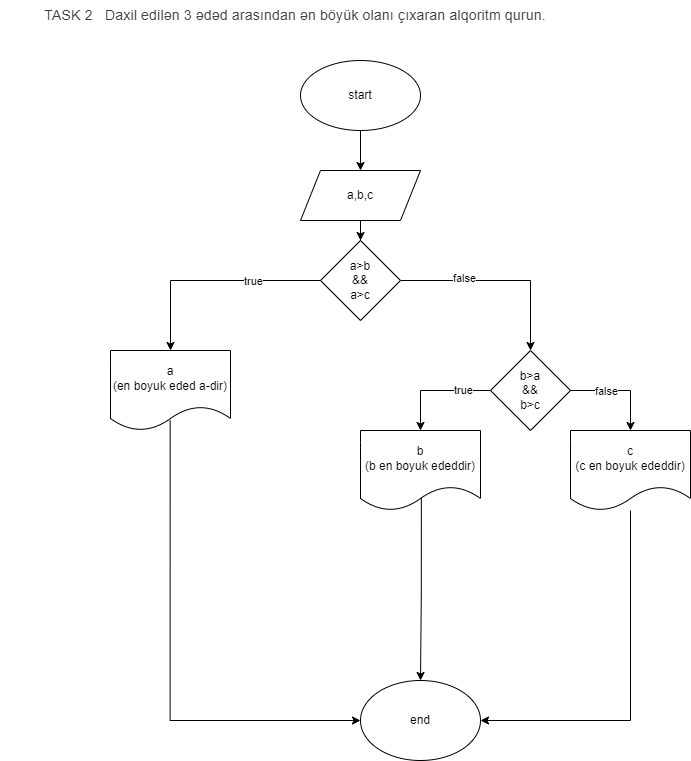

The diagram above was exported from draw.io. Its source (the exported page's mxGraphModel, read from the mxfile embedded in the PNG):
<mxGraphModel dx="1050" dy="566" grid="1" gridSize="10" guides="1" tooltips="1" connect="1" arrows="1" fold="1" page="1" pageScale="1" pageWidth="827" pageHeight="1169" math="0" shadow="0">
  <root>
    <mxCell id="0" />
    <mxCell id="1" parent="0" />
    <mxCell id="QIyqzmh7_7r8aqmGILX0-3" value="&lt;font style=&quot;-webkit-tap-highlight-color: transparent; color: rgb(60, 64, 67); font-family: Roboto, Arial, sans-serif; font-size: 14px; letter-spacing: 0.2px; text-align: start; vertical-align: inherit;&quot;&gt;TASK 2&amp;nbsp; &amp;nbsp;&lt;/font&gt;&lt;font style=&quot;-webkit-tap-highlight-color: transparent; color: rgb(60, 64, 67); font-family: Roboto, Arial, sans-serif; font-size: 14px; letter-spacing: 0.2px; text-align: start; vertical-align: inherit;&quot;&gt;Daxil edilən 3 ədəd arasından ən böyük olanı çıxaran alqoritm qurun.&lt;/font&gt;" style="text;html=1;strokeColor=none;fillColor=none;align=center;verticalAlign=middle;whiteSpace=wrap;rounded=0;" vertex="1" parent="1">
      <mxGeometry x="10" y="10" width="590" height="30" as="geometry" />
    </mxCell>
    <mxCell id="QIyqzmh7_7r8aqmGILX0-9" style="edgeStyle=orthogonalEdgeStyle;rounded=0;orthogonalLoop=1;jettySize=auto;html=1;exitX=0.5;exitY=1;exitDx=0;exitDy=0;" edge="1" parent="1" source="QIyqzmh7_7r8aqmGILX0-5" target="QIyqzmh7_7r8aqmGILX0-10">
      <mxGeometry relative="1" as="geometry">
        <mxPoint x="370" y="180" as="targetPoint" />
      </mxGeometry>
    </mxCell>
    <mxCell id="QIyqzmh7_7r8aqmGILX0-5" value="start" style="ellipse;whiteSpace=wrap;html=1;" vertex="1" parent="1">
      <mxGeometry x="310" y="70" width="120" height="70" as="geometry" />
    </mxCell>
    <mxCell id="QIyqzmh7_7r8aqmGILX0-12" value="" style="edgeStyle=orthogonalEdgeStyle;rounded=0;orthogonalLoop=1;jettySize=auto;html=1;" edge="1" parent="1" source="QIyqzmh7_7r8aqmGILX0-10" target="QIyqzmh7_7r8aqmGILX0-11">
      <mxGeometry relative="1" as="geometry" />
    </mxCell>
    <mxCell id="QIyqzmh7_7r8aqmGILX0-10" value="a,b,c" style="shape=parallelogram;perimeter=parallelogramPerimeter;whiteSpace=wrap;html=1;fixedSize=1;" vertex="1" parent="1">
      <mxGeometry x="310" y="180" width="120" height="50" as="geometry" />
    </mxCell>
    <mxCell id="QIyqzmh7_7r8aqmGILX0-52" style="edgeStyle=orthogonalEdgeStyle;rounded=0;orthogonalLoop=1;jettySize=auto;html=1;exitX=0;exitY=0.5;exitDx=0;exitDy=0;entryX=0.5;entryY=0;entryDx=0;entryDy=0;" edge="1" parent="1" source="QIyqzmh7_7r8aqmGILX0-11" target="QIyqzmh7_7r8aqmGILX0-51">
      <mxGeometry relative="1" as="geometry">
        <mxPoint x="240" y="290" as="sourcePoint" />
      </mxGeometry>
    </mxCell>
    <mxCell id="QIyqzmh7_7r8aqmGILX0-65" value="true" style="edgeLabel;html=1;align=center;verticalAlign=middle;resizable=0;points=[];" vertex="1" connectable="0" parent="QIyqzmh7_7r8aqmGILX0-52">
      <mxGeometry x="-0.3782" relative="1" as="geometry">
        <mxPoint as="offset" />
      </mxGeometry>
    </mxCell>
    <mxCell id="QIyqzmh7_7r8aqmGILX0-63" value="" style="edgeStyle=orthogonalEdgeStyle;rounded=0;orthogonalLoop=1;jettySize=auto;html=1;" edge="1" parent="1" source="QIyqzmh7_7r8aqmGILX0-11" target="QIyqzmh7_7r8aqmGILX0-62">
      <mxGeometry relative="1" as="geometry" />
    </mxCell>
    <mxCell id="QIyqzmh7_7r8aqmGILX0-64" value="false" style="edgeLabel;html=1;align=center;verticalAlign=middle;resizable=0;points=[];" vertex="1" connectable="0" parent="QIyqzmh7_7r8aqmGILX0-63">
      <mxGeometry x="-0.374" y="3" relative="1" as="geometry">
        <mxPoint as="offset" />
      </mxGeometry>
    </mxCell>
    <mxCell id="QIyqzmh7_7r8aqmGILX0-11" value="a&amp;gt;b&lt;br&gt;&amp;amp;&amp;amp;&lt;br&gt;a&amp;gt;c" style="rhombus;whiteSpace=wrap;html=1;" vertex="1" parent="1">
      <mxGeometry x="330" y="250" width="80" height="80" as="geometry" />
    </mxCell>
    <mxCell id="QIyqzmh7_7r8aqmGILX0-73" style="edgeStyle=orthogonalEdgeStyle;rounded=0;orthogonalLoop=1;jettySize=auto;html=1;entryX=0;entryY=0.5;entryDx=0;entryDy=0;exitX=0.497;exitY=0.875;exitDx=0;exitDy=0;exitPerimeter=0;" edge="1" parent="1" source="QIyqzmh7_7r8aqmGILX0-51" target="QIyqzmh7_7r8aqmGILX0-72">
      <mxGeometry relative="1" as="geometry">
        <Array as="points">
          <mxPoint x="180" y="730" />
        </Array>
      </mxGeometry>
    </mxCell>
    <mxCell id="QIyqzmh7_7r8aqmGILX0-51" value="a&lt;br&gt;(en boyuk eded a-dir)" style="shape=document;whiteSpace=wrap;html=1;boundedLbl=1;" vertex="1" parent="1">
      <mxGeometry x="120" y="360" width="120" height="80" as="geometry" />
    </mxCell>
    <mxCell id="QIyqzmh7_7r8aqmGILX0-66" style="edgeStyle=orthogonalEdgeStyle;rounded=0;orthogonalLoop=1;jettySize=auto;html=1;entryX=0.5;entryY=0;entryDx=0;entryDy=0;" edge="1" parent="1" source="QIyqzmh7_7r8aqmGILX0-62" target="QIyqzmh7_7r8aqmGILX0-67">
      <mxGeometry relative="1" as="geometry">
        <mxPoint x="420" y="480" as="targetPoint" />
      </mxGeometry>
    </mxCell>
    <mxCell id="QIyqzmh7_7r8aqmGILX0-68" value="true" style="edgeLabel;html=1;align=center;verticalAlign=middle;resizable=0;points=[];" vertex="1" connectable="0" parent="QIyqzmh7_7r8aqmGILX0-66">
      <mxGeometry x="-0.4836" y="-1" relative="1" as="geometry">
        <mxPoint as="offset" />
      </mxGeometry>
    </mxCell>
    <mxCell id="QIyqzmh7_7r8aqmGILX0-69" style="edgeStyle=orthogonalEdgeStyle;rounded=0;orthogonalLoop=1;jettySize=auto;html=1;" edge="1" parent="1" source="QIyqzmh7_7r8aqmGILX0-62" target="QIyqzmh7_7r8aqmGILX0-70">
      <mxGeometry relative="1" as="geometry">
        <mxPoint x="640" y="440" as="targetPoint" />
        <Array as="points">
          <mxPoint x="640" y="400" />
        </Array>
      </mxGeometry>
    </mxCell>
    <mxCell id="QIyqzmh7_7r8aqmGILX0-71" value="false" style="edgeLabel;html=1;align=center;verticalAlign=middle;resizable=0;points=[];" vertex="1" connectable="0" parent="QIyqzmh7_7r8aqmGILX0-69">
      <mxGeometry x="-0.308" relative="1" as="geometry">
        <mxPoint as="offset" />
      </mxGeometry>
    </mxCell>
    <mxCell id="QIyqzmh7_7r8aqmGILX0-62" value="b&amp;gt;a&lt;br&gt;&amp;amp;&amp;amp;&lt;br&gt;b&amp;gt;c" style="rhombus;whiteSpace=wrap;html=1;" vertex="1" parent="1">
      <mxGeometry x="500" y="360" width="80" height="80" as="geometry" />
    </mxCell>
    <mxCell id="QIyqzmh7_7r8aqmGILX0-74" style="edgeStyle=orthogonalEdgeStyle;rounded=0;orthogonalLoop=1;jettySize=auto;html=1;entryX=0.5;entryY=0;entryDx=0;entryDy=0;exitX=0.507;exitY=0.835;exitDx=0;exitDy=0;exitPerimeter=0;" edge="1" parent="1" source="QIyqzmh7_7r8aqmGILX0-67" target="QIyqzmh7_7r8aqmGILX0-72">
      <mxGeometry relative="1" as="geometry" />
    </mxCell>
    <mxCell id="QIyqzmh7_7r8aqmGILX0-67" value="b&lt;br&gt;(b en boyuk ededdir)" style="shape=document;whiteSpace=wrap;html=1;boundedLbl=1;" vertex="1" parent="1">
      <mxGeometry x="370" y="440" width="120" height="80" as="geometry" />
    </mxCell>
    <mxCell id="QIyqzmh7_7r8aqmGILX0-75" style="edgeStyle=orthogonalEdgeStyle;rounded=0;orthogonalLoop=1;jettySize=auto;html=1;entryX=1;entryY=0.5;entryDx=0;entryDy=0;" edge="1" parent="1" source="QIyqzmh7_7r8aqmGILX0-70" target="QIyqzmh7_7r8aqmGILX0-72">
      <mxGeometry relative="1" as="geometry">
        <Array as="points">
          <mxPoint x="640" y="730" />
        </Array>
      </mxGeometry>
    </mxCell>
    <mxCell id="QIyqzmh7_7r8aqmGILX0-70" value="c&lt;br&gt;(c en boyuk ededdir)" style="shape=document;whiteSpace=wrap;html=1;boundedLbl=1;" vertex="1" parent="1">
      <mxGeometry x="580" y="440" width="120" height="80" as="geometry" />
    </mxCell>
    <mxCell id="QIyqzmh7_7r8aqmGILX0-72" value="end" style="ellipse;whiteSpace=wrap;html=1;" vertex="1" parent="1">
      <mxGeometry x="370" y="690" width="120" height="80" as="geometry" />
    </mxCell>
  </root>
</mxGraphModel>